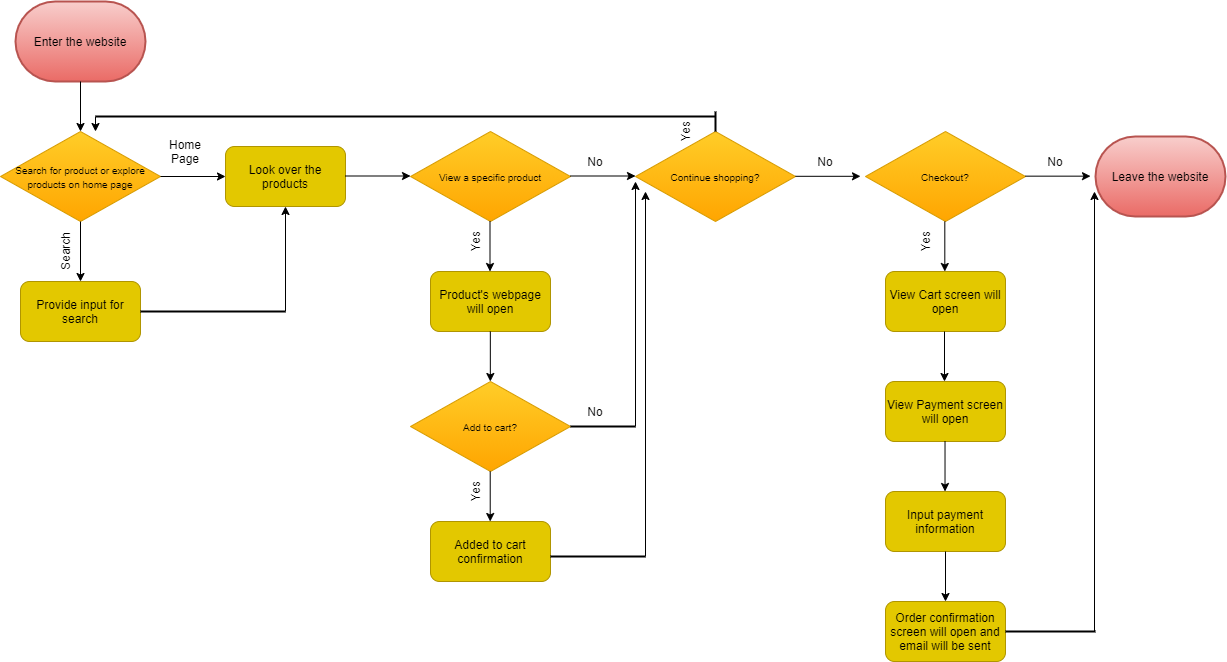

The diagram above was exported from draw.io. Its source (the exported page's mxGraphModel, read from the mxfile embedded in the PNG):
<mxGraphModel dx="1496" dy="1150" grid="1" gridSize="10" guides="1" tooltips="1" connect="1" arrows="1" fold="1" page="1" pageScale="1" pageWidth="1500" pageHeight="1000" math="0" shadow="0">
  <root>
    <mxCell id="0" />
    <mxCell id="1" parent="0" />
    <mxCell id="3" value="Enter the website" style="strokeWidth=2;html=1;shape=mxgraph.flowchart.terminator;whiteSpace=wrap;fillColor=#f8cecc;strokeColor=#b85450;gradientColor=#ea6b66;" vertex="1" parent="1">
      <mxGeometry x="30" y="20" width="130" height="80" as="geometry" />
    </mxCell>
    <mxCell id="4" value="" style="endArrow=classic;html=1;exitX=0.5;exitY=1;exitDx=0;exitDy=0;exitPerimeter=0;" edge="1" parent="1" source="3">
      <mxGeometry width="50" height="50" relative="1" as="geometry">
        <mxPoint x="70" y="150" as="sourcePoint" />
        <mxPoint x="95" y="150" as="targetPoint" />
      </mxGeometry>
    </mxCell>
    <mxCell id="5" value="&lt;font style=&quot;font-size: 10px&quot;&gt;Search for product or explore products on home page&lt;/font&gt;" style="rhombus;whiteSpace=wrap;html=1;fillColor=#ffcd28;strokeColor=#d79b00;gradientColor=#ffa500;" vertex="1" parent="1">
      <mxGeometry x="15" y="150" width="160" height="90" as="geometry" />
    </mxCell>
    <mxCell id="6" value="" style="endArrow=classic;html=1;exitX=0.5;exitY=1;exitDx=0;exitDy=0;" edge="1" parent="1" source="5">
      <mxGeometry width="50" height="50" relative="1" as="geometry">
        <mxPoint x="70" y="310" as="sourcePoint" />
        <mxPoint x="95" y="300" as="targetPoint" />
      </mxGeometry>
    </mxCell>
    <mxCell id="7" value="Search" style="text;html=1;strokeColor=none;fillColor=none;align=center;verticalAlign=middle;whiteSpace=wrap;rounded=0;rotation=270;" vertex="1" parent="1">
      <mxGeometry x="60" y="260" width="40" height="20" as="geometry" />
    </mxCell>
    <mxCell id="8" value="" style="endArrow=classic;html=1;exitX=1;exitY=0.5;exitDx=0;exitDy=0;" edge="1" parent="1" source="5">
      <mxGeometry width="50" height="50" relative="1" as="geometry">
        <mxPoint x="210" y="230" as="sourcePoint" />
        <mxPoint x="240" y="195" as="targetPoint" />
      </mxGeometry>
    </mxCell>
    <mxCell id="9" value="Home Page" style="text;html=1;strokeColor=none;fillColor=none;align=center;verticalAlign=middle;whiteSpace=wrap;rounded=0;" vertex="1" parent="1">
      <mxGeometry x="180" y="160" width="40" height="20" as="geometry" />
    </mxCell>
    <mxCell id="10" value="Provide input for search" style="rounded=1;whiteSpace=wrap;html=1;fillColor=#e3c800;strokeColor=#B09500;fontColor=#000000;" vertex="1" parent="1">
      <mxGeometry x="35" y="300" width="120" height="60" as="geometry" />
    </mxCell>
    <mxCell id="11" value="Look over the products" style="rounded=1;whiteSpace=wrap;html=1;fillColor=#e3c800;strokeColor=#B09500;fontColor=#000000;" vertex="1" parent="1">
      <mxGeometry x="240" y="165" width="120" height="60" as="geometry" />
    </mxCell>
    <mxCell id="12" value="" style="line;strokeWidth=2;html=1;" vertex="1" parent="1">
      <mxGeometry x="155" y="325" width="145" height="10" as="geometry" />
    </mxCell>
    <mxCell id="13" value="" style="endArrow=classic;html=1;entryX=0.5;entryY=1;entryDx=0;entryDy=0;" edge="1" parent="1" target="11">
      <mxGeometry width="50" height="50" relative="1" as="geometry">
        <mxPoint x="300" y="330" as="sourcePoint" />
        <mxPoint x="330" y="250" as="targetPoint" />
      </mxGeometry>
    </mxCell>
    <mxCell id="14" value="" style="endArrow=classic;html=1;exitX=1;exitY=0.5;exitDx=0;exitDy=0;" edge="1" parent="1">
      <mxGeometry width="50" height="50" relative="1" as="geometry">
        <mxPoint x="360" y="194.5" as="sourcePoint" />
        <mxPoint x="425" y="194.5" as="targetPoint" />
      </mxGeometry>
    </mxCell>
    <mxCell id="15" value="&lt;font style=&quot;font-size: 10px&quot;&gt;View a specific product&lt;/font&gt;" style="rhombus;whiteSpace=wrap;html=1;fillColor=#ffcd28;strokeColor=#d79b00;gradientColor=#ffa500;" vertex="1" parent="1">
      <mxGeometry x="425" y="150" width="160" height="90" as="geometry" />
    </mxCell>
    <mxCell id="18" value="" style="endArrow=classic;html=1;exitX=0.5;exitY=1;exitDx=0;exitDy=0;exitPerimeter=0;" edge="1" parent="1">
      <mxGeometry width="50" height="50" relative="1" as="geometry">
        <mxPoint x="504.5" y="240" as="sourcePoint" />
        <mxPoint x="504.5" y="290" as="targetPoint" />
      </mxGeometry>
    </mxCell>
    <mxCell id="19" value="Yes" style="text;html=1;strokeColor=none;fillColor=none;align=center;verticalAlign=middle;whiteSpace=wrap;rounded=0;rotation=270;" vertex="1" parent="1">
      <mxGeometry x="470" y="250" width="40" height="20" as="geometry" />
    </mxCell>
    <mxCell id="21" value="" style="endArrow=classic;html=1;exitX=1;exitY=0.5;exitDx=0;exitDy=0;" edge="1" parent="1">
      <mxGeometry width="50" height="50" relative="1" as="geometry">
        <mxPoint x="585" y="194.5" as="sourcePoint" />
        <mxPoint x="650" y="194.5" as="targetPoint" />
      </mxGeometry>
    </mxCell>
    <mxCell id="22" value="No" style="text;html=1;strokeColor=none;fillColor=none;align=center;verticalAlign=middle;whiteSpace=wrap;rounded=0;" vertex="1" parent="1">
      <mxGeometry x="590" y="170" width="40" height="20" as="geometry" />
    </mxCell>
    <mxCell id="29" value="Product's webpage will open" style="rounded=1;whiteSpace=wrap;html=1;fillColor=#e3c800;strokeColor=#B09500;fontColor=#000000;" vertex="1" parent="1">
      <mxGeometry x="445" y="290" width="120" height="60" as="geometry" />
    </mxCell>
    <mxCell id="31" value="&lt;font style=&quot;font-size: 10px&quot;&gt;Add to cart?&lt;/font&gt;" style="rhombus;whiteSpace=wrap;html=1;fillColor=#ffcd28;strokeColor=#d79b00;gradientColor=#ffa500;" vertex="1" parent="1">
      <mxGeometry x="425" y="400" width="160" height="90" as="geometry" />
    </mxCell>
    <mxCell id="33" value="" style="endArrow=classic;html=1;exitX=0.5;exitY=1;exitDx=0;exitDy=0;exitPerimeter=0;" edge="1" parent="1">
      <mxGeometry width="50" height="50" relative="1" as="geometry">
        <mxPoint x="504.83" y="350" as="sourcePoint" />
        <mxPoint x="504.83" y="400" as="targetPoint" />
      </mxGeometry>
    </mxCell>
    <mxCell id="35" value="Yes" style="text;html=1;strokeColor=none;fillColor=none;align=center;verticalAlign=middle;whiteSpace=wrap;rounded=0;rotation=270;" vertex="1" parent="1">
      <mxGeometry x="470" y="500" width="40" height="20" as="geometry" />
    </mxCell>
    <mxCell id="36" value="" style="endArrow=classic;html=1;exitX=0.5;exitY=1;exitDx=0;exitDy=0;exitPerimeter=0;" edge="1" parent="1">
      <mxGeometry width="50" height="50" relative="1" as="geometry">
        <mxPoint x="504.7099999999999" y="490" as="sourcePoint" />
        <mxPoint x="504.7099999999999" y="540" as="targetPoint" />
      </mxGeometry>
    </mxCell>
    <mxCell id="37" value="&lt;font style=&quot;font-size: 10px&quot;&gt;Continue shopping?&lt;/font&gt;" style="rhombus;whiteSpace=wrap;html=1;fillColor=#ffcd28;strokeColor=#d79b00;gradientColor=#ffa500;" vertex="1" parent="1">
      <mxGeometry x="650" y="150" width="160" height="90" as="geometry" />
    </mxCell>
    <mxCell id="38" value="Added to cart confirmation" style="rounded=1;whiteSpace=wrap;html=1;fillColor=#e3c800;strokeColor=#B09500;fontColor=#000000;" vertex="1" parent="1">
      <mxGeometry x="445" y="540" width="120" height="60" as="geometry" />
    </mxCell>
    <mxCell id="39" value="No" style="text;html=1;strokeColor=none;fillColor=none;align=center;verticalAlign=middle;whiteSpace=wrap;rounded=0;" vertex="1" parent="1">
      <mxGeometry x="590" y="420" width="40" height="20" as="geometry" />
    </mxCell>
    <mxCell id="41" value="" style="line;strokeWidth=2;html=1;" vertex="1" parent="1">
      <mxGeometry x="585" y="440" width="65" height="10" as="geometry" />
    </mxCell>
    <mxCell id="42" value="" style="endArrow=classic;html=1;exitX=1;exitY=0.5;exitDx=0;exitDy=0;exitPerimeter=0;" edge="1" parent="1" source="41">
      <mxGeometry width="50" height="50" relative="1" as="geometry">
        <mxPoint x="650" y="440" as="sourcePoint" />
        <mxPoint x="650" y="200" as="targetPoint" />
      </mxGeometry>
    </mxCell>
    <mxCell id="43" value="" style="line;strokeWidth=2;html=1;" vertex="1" parent="1">
      <mxGeometry x="565" y="570" width="95" height="10" as="geometry" />
    </mxCell>
    <mxCell id="44" value="" style="endArrow=classic;html=1;exitX=1;exitY=0.5;exitDx=0;exitDy=0;exitPerimeter=0;" edge="1" parent="1" source="43">
      <mxGeometry width="50" height="50" relative="1" as="geometry">
        <mxPoint x="660" y="570" as="sourcePoint" />
        <mxPoint x="660" y="210" as="targetPoint" />
      </mxGeometry>
    </mxCell>
    <mxCell id="45" value="" style="line;strokeWidth=2;html=1;direction=south;" vertex="1" parent="1">
      <mxGeometry x="725" y="130" width="10" height="20" as="geometry" />
    </mxCell>
    <mxCell id="47" value="" style="line;strokeWidth=2;html=1;" vertex="1" parent="1">
      <mxGeometry x="110" y="130" width="620" height="10" as="geometry" />
    </mxCell>
    <mxCell id="51" value="" style="endArrow=classic;html=1;exitX=0;exitY=0.5;exitDx=0;exitDy=0;exitPerimeter=0;" edge="1" parent="1" source="47">
      <mxGeometry width="50" height="50" relative="1" as="geometry">
        <mxPoint x="105.00000000000006" y="110" as="sourcePoint" />
        <mxPoint x="110" y="150" as="targetPoint" />
      </mxGeometry>
    </mxCell>
    <mxCell id="52" value="Yes" style="text;html=1;strokeColor=none;fillColor=none;align=center;verticalAlign=middle;whiteSpace=wrap;rounded=0;rotation=270;" vertex="1" parent="1">
      <mxGeometry x="680" y="140" width="40" height="20" as="geometry" />
    </mxCell>
    <mxCell id="53" value="No" style="text;html=1;strokeColor=none;fillColor=none;align=center;verticalAlign=middle;whiteSpace=wrap;rounded=0;" vertex="1" parent="1">
      <mxGeometry x="820" y="170" width="40" height="20" as="geometry" />
    </mxCell>
    <mxCell id="55" value="" style="endArrow=classic;html=1;exitX=1;exitY=0.5;exitDx=0;exitDy=0;" edge="1" parent="1">
      <mxGeometry width="50" height="50" relative="1" as="geometry">
        <mxPoint x="810" y="194.8" as="sourcePoint" />
        <mxPoint x="875" y="194.8" as="targetPoint" />
      </mxGeometry>
    </mxCell>
    <mxCell id="56" value="&lt;font style=&quot;font-size: 10px&quot;&gt;Checkout?&lt;/font&gt;" style="rhombus;whiteSpace=wrap;html=1;fillColor=#ffcd28;strokeColor=#d79b00;gradientColor=#ffa500;" vertex="1" parent="1">
      <mxGeometry x="880" y="150" width="160" height="90" as="geometry" />
    </mxCell>
    <mxCell id="57" value="No" style="text;html=1;strokeColor=none;fillColor=none;align=center;verticalAlign=middle;whiteSpace=wrap;rounded=0;" vertex="1" parent="1">
      <mxGeometry x="1050" y="170" width="40" height="20" as="geometry" />
    </mxCell>
    <mxCell id="58" value="" style="endArrow=classic;html=1;exitX=1;exitY=0.5;exitDx=0;exitDy=0;" edge="1" parent="1">
      <mxGeometry width="50" height="50" relative="1" as="geometry">
        <mxPoint x="1040" y="194.65999999999997" as="sourcePoint" />
        <mxPoint x="1105" y="194.65999999999997" as="targetPoint" />
      </mxGeometry>
    </mxCell>
    <mxCell id="59" value="Leave the website" style="strokeWidth=2;html=1;shape=mxgraph.flowchart.terminator;whiteSpace=wrap;fillColor=#f8cecc;strokeColor=#b85450;gradientColor=#ea6b66;" vertex="1" parent="1">
      <mxGeometry x="1110" y="155" width="130" height="80" as="geometry" />
    </mxCell>
    <mxCell id="60" value="Yes" style="text;html=1;strokeColor=none;fillColor=none;align=center;verticalAlign=middle;whiteSpace=wrap;rounded=0;rotation=270;" vertex="1" parent="1">
      <mxGeometry x="920" y="250" width="40" height="20" as="geometry" />
    </mxCell>
    <mxCell id="61" value="" style="endArrow=classic;html=1;exitX=0.5;exitY=1;exitDx=0;exitDy=0;exitPerimeter=0;" edge="1" parent="1">
      <mxGeometry width="50" height="50" relative="1" as="geometry">
        <mxPoint x="959.31" y="240" as="sourcePoint" />
        <mxPoint x="959.31" y="290" as="targetPoint" />
      </mxGeometry>
    </mxCell>
    <mxCell id="62" value="View Cart screen will open" style="rounded=1;whiteSpace=wrap;html=1;fillColor=#e3c800;strokeColor=#B09500;fontColor=#000000;" vertex="1" parent="1">
      <mxGeometry x="900" y="290" width="120" height="60" as="geometry" />
    </mxCell>
    <mxCell id="63" value="" style="endArrow=classic;html=1;exitX=0.5;exitY=1;exitDx=0;exitDy=0;exitPerimeter=0;" edge="1" parent="1">
      <mxGeometry width="50" height="50" relative="1" as="geometry">
        <mxPoint x="959" y="350" as="sourcePoint" />
        <mxPoint x="959" y="400" as="targetPoint" />
      </mxGeometry>
    </mxCell>
    <mxCell id="64" value="View Payment screen will open" style="rounded=1;whiteSpace=wrap;html=1;fillColor=#e3c800;strokeColor=#B09500;fontColor=#000000;" vertex="1" parent="1">
      <mxGeometry x="900" y="400" width="120" height="60" as="geometry" />
    </mxCell>
    <mxCell id="65" value="Input payment information" style="rounded=1;whiteSpace=wrap;html=1;fillColor=#e3c800;strokeColor=#B09500;fontColor=#000000;" vertex="1" parent="1">
      <mxGeometry x="900" y="510" width="120" height="60" as="geometry" />
    </mxCell>
    <mxCell id="67" value="" style="endArrow=classic;html=1;exitX=0.5;exitY=1;exitDx=0;exitDy=0;exitPerimeter=0;" edge="1" parent="1">
      <mxGeometry width="50" height="50" relative="1" as="geometry">
        <mxPoint x="959.52" y="460" as="sourcePoint" />
        <mxPoint x="959.52" y="510" as="targetPoint" />
      </mxGeometry>
    </mxCell>
    <mxCell id="68" value="" style="endArrow=classic;html=1;exitX=0.5;exitY=1;exitDx=0;exitDy=0;exitPerimeter=0;" edge="1" parent="1">
      <mxGeometry width="50" height="50" relative="1" as="geometry">
        <mxPoint x="960" y="570" as="sourcePoint" />
        <mxPoint x="960" y="620" as="targetPoint" />
      </mxGeometry>
    </mxCell>
    <mxCell id="69" value="Order confirmation screen will open and email will be sent" style="rounded=1;whiteSpace=wrap;html=1;fillColor=#e3c800;strokeColor=#B09500;fontColor=#000000;" vertex="1" parent="1">
      <mxGeometry x="900" y="620" width="120" height="60" as="geometry" />
    </mxCell>
    <mxCell id="70" value="" style="line;strokeWidth=2;html=1;" vertex="1" parent="1">
      <mxGeometry x="1020" y="645" width="90" height="10" as="geometry" />
    </mxCell>
    <mxCell id="71" value="" style="endArrow=classic;html=1;" edge="1" parent="1">
      <mxGeometry width="50" height="50" relative="1" as="geometry">
        <mxPoint x="1109" y="650" as="sourcePoint" />
        <mxPoint x="1109" y="210" as="targetPoint" />
      </mxGeometry>
    </mxCell>
  </root>
</mxGraphModel>